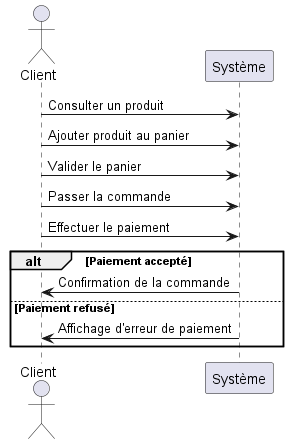

The diagram above was rendered by PlantUML. Its source (embedded in the PNG):
@startuml
actor Client
participant Système

Client -> Système : Consulter un produit
Client -> Système : Ajouter produit au panier
Client -> Système : Valider le panier
Client -> Système : Passer la commande
Client -> Système : Effectuer le paiement

alt Paiement accepté
    Système -> Client : Confirmation de la commande
else Paiement refusé
    Système -> Client : Affichage d'erreur de paiement
end
@enduml